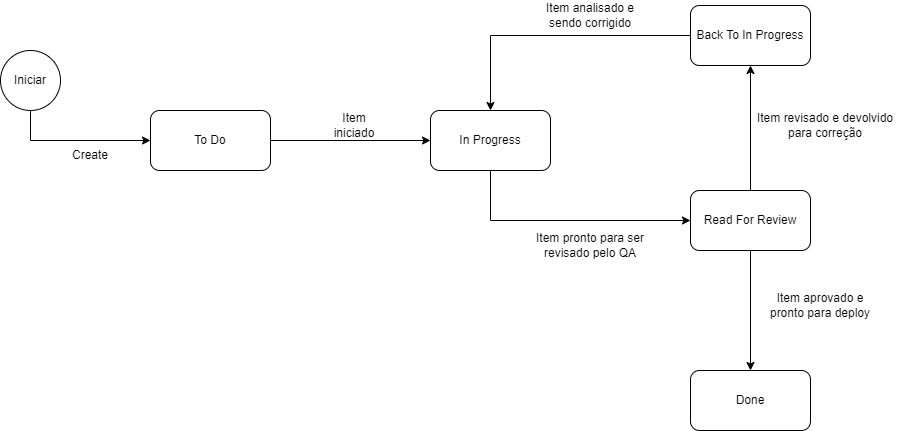

The diagram above was exported from draw.io. Its source (the exported page's mxGraphModel, read from the mxfile embedded in the PNG):
<mxGraphModel dx="1434" dy="790" grid="1" gridSize="10" guides="1" tooltips="1" connect="1" arrows="1" fold="1" page="1" pageScale="1" pageWidth="827" pageHeight="1169" math="0" shadow="0">
  <root>
    <mxCell id="0" />
    <mxCell id="1" parent="0" />
    <mxCell id="Dzg52bWKGDLt5dve34fl-1" value="" style="ellipse;whiteSpace=wrap;html=1;aspect=fixed;" vertex="1" parent="1">
      <mxGeometry x="60" y="180" width="60" height="60" as="geometry" />
    </mxCell>
    <mxCell id="Dzg52bWKGDLt5dve34fl-4" style="edgeStyle=orthogonalEdgeStyle;rounded=0;orthogonalLoop=1;jettySize=auto;html=1;entryX=0;entryY=0.5;entryDx=0;entryDy=0;exitX=0.5;exitY=1;exitDx=0;exitDy=0;" edge="1" parent="1" source="Dzg52bWKGDLt5dve34fl-1" target="Dzg52bWKGDLt5dve34fl-3">
      <mxGeometry relative="1" as="geometry" />
    </mxCell>
    <mxCell id="Dzg52bWKGDLt5dve34fl-2" value="Iniciar" style="text;html=1;strokeColor=none;fillColor=none;align=center;verticalAlign=middle;whiteSpace=wrap;rounded=0;" vertex="1" parent="1">
      <mxGeometry x="60" y="195" width="60" height="30" as="geometry" />
    </mxCell>
    <mxCell id="Dzg52bWKGDLt5dve34fl-8" style="edgeStyle=orthogonalEdgeStyle;rounded=0;orthogonalLoop=1;jettySize=auto;html=1;exitX=1;exitY=0.5;exitDx=0;exitDy=0;" edge="1" parent="1" source="Dzg52bWKGDLt5dve34fl-3" target="Dzg52bWKGDLt5dve34fl-7">
      <mxGeometry relative="1" as="geometry" />
    </mxCell>
    <mxCell id="Dzg52bWKGDLt5dve34fl-3" value="To Do" style="rounded=1;whiteSpace=wrap;html=1;" vertex="1" parent="1">
      <mxGeometry x="210" y="240" width="120" height="60" as="geometry" />
    </mxCell>
    <mxCell id="Dzg52bWKGDLt5dve34fl-5" value="Create" style="text;html=1;strokeColor=none;fillColor=none;align=center;verticalAlign=middle;whiteSpace=wrap;rounded=0;" vertex="1" parent="1">
      <mxGeometry x="120" y="270" width="60" height="30" as="geometry" />
    </mxCell>
    <mxCell id="Dzg52bWKGDLt5dve34fl-6" value="Item iniciado" style="text;html=1;strokeColor=none;fillColor=none;align=center;verticalAlign=middle;whiteSpace=wrap;rounded=0;" vertex="1" parent="1">
      <mxGeometry x="384" y="240" width="60" height="30" as="geometry" />
    </mxCell>
    <mxCell id="Dzg52bWKGDLt5dve34fl-10" style="edgeStyle=orthogonalEdgeStyle;rounded=0;orthogonalLoop=1;jettySize=auto;html=1;entryX=0;entryY=0.5;entryDx=0;entryDy=0;exitX=0.5;exitY=1;exitDx=0;exitDy=0;" edge="1" parent="1" source="Dzg52bWKGDLt5dve34fl-7" target="Dzg52bWKGDLt5dve34fl-9">
      <mxGeometry relative="1" as="geometry" />
    </mxCell>
    <mxCell id="Dzg52bWKGDLt5dve34fl-7" value="In Progress" style="rounded=1;whiteSpace=wrap;html=1;" vertex="1" parent="1">
      <mxGeometry x="490" y="240" width="120" height="60" as="geometry" />
    </mxCell>
    <mxCell id="Dzg52bWKGDLt5dve34fl-13" style="edgeStyle=orthogonalEdgeStyle;rounded=0;orthogonalLoop=1;jettySize=auto;html=1;entryX=0.5;entryY=1;entryDx=0;entryDy=0;" edge="1" parent="1" source="Dzg52bWKGDLt5dve34fl-9" target="Dzg52bWKGDLt5dve34fl-12">
      <mxGeometry relative="1" as="geometry" />
    </mxCell>
    <mxCell id="Dzg52bWKGDLt5dve34fl-18" style="edgeStyle=orthogonalEdgeStyle;rounded=0;orthogonalLoop=1;jettySize=auto;html=1;entryX=0.5;entryY=0;entryDx=0;entryDy=0;" edge="1" parent="1" source="Dzg52bWKGDLt5dve34fl-9" target="Dzg52bWKGDLt5dve34fl-17">
      <mxGeometry relative="1" as="geometry" />
    </mxCell>
    <mxCell id="Dzg52bWKGDLt5dve34fl-9" value="Read For Review" style="rounded=1;whiteSpace=wrap;html=1;" vertex="1" parent="1">
      <mxGeometry x="750" y="320" width="120" height="60" as="geometry" />
    </mxCell>
    <mxCell id="Dzg52bWKGDLt5dve34fl-11" value="Item pronto para ser revisado pelo QA" style="text;html=1;strokeColor=none;fillColor=none;align=center;verticalAlign=middle;whiteSpace=wrap;rounded=0;" vertex="1" parent="1">
      <mxGeometry x="590" y="360" width="120" height="30" as="geometry" />
    </mxCell>
    <mxCell id="Dzg52bWKGDLt5dve34fl-15" style="edgeStyle=orthogonalEdgeStyle;rounded=0;orthogonalLoop=1;jettySize=auto;html=1;" edge="1" parent="1" source="Dzg52bWKGDLt5dve34fl-12" target="Dzg52bWKGDLt5dve34fl-7">
      <mxGeometry relative="1" as="geometry" />
    </mxCell>
    <mxCell id="Dzg52bWKGDLt5dve34fl-12" value="Back To In Progress" style="rounded=1;whiteSpace=wrap;html=1;" vertex="1" parent="1">
      <mxGeometry x="750" y="135" width="120" height="60" as="geometry" />
    </mxCell>
    <mxCell id="Dzg52bWKGDLt5dve34fl-14" value="Item revisado e devolvido para correção" style="text;html=1;strokeColor=none;fillColor=none;align=center;verticalAlign=middle;whiteSpace=wrap;rounded=0;" vertex="1" parent="1">
      <mxGeometry x="810" y="240" width="150" height="30" as="geometry" />
    </mxCell>
    <mxCell id="Dzg52bWKGDLt5dve34fl-16" value="Item analisado e sendo corrigido" style="text;html=1;strokeColor=none;fillColor=none;align=center;verticalAlign=middle;whiteSpace=wrap;rounded=0;" vertex="1" parent="1">
      <mxGeometry x="590" y="130" width="120" height="30" as="geometry" />
    </mxCell>
    <mxCell id="Dzg52bWKGDLt5dve34fl-17" value="Done" style="rounded=1;whiteSpace=wrap;html=1;" vertex="1" parent="1">
      <mxGeometry x="750" y="500" width="120" height="60" as="geometry" />
    </mxCell>
    <mxCell id="Dzg52bWKGDLt5dve34fl-19" value="Item aprovado e pronto para deploy" style="text;html=1;strokeColor=none;fillColor=none;align=center;verticalAlign=middle;whiteSpace=wrap;rounded=0;" vertex="1" parent="1">
      <mxGeometry x="820" y="420" width="120" height="30" as="geometry" />
    </mxCell>
  </root>
</mxGraphModel>